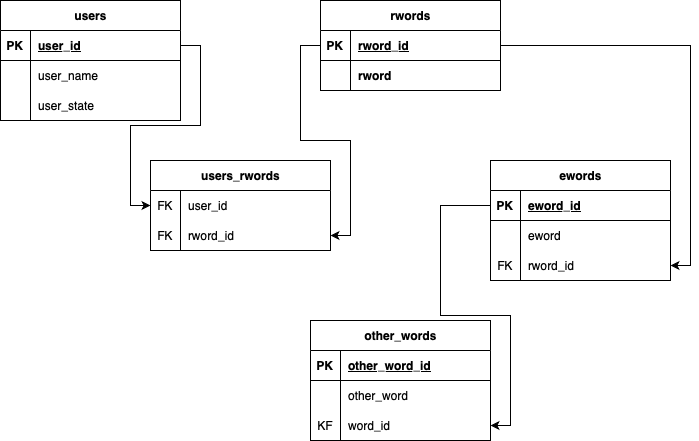

The diagram above was exported from draw.io. Its source (the exported page's mxGraphModel, read from the mxfile embedded in the PNG):
<mxGraphModel dx="780" dy="552" grid="1" gridSize="10" guides="1" tooltips="1" connect="1" arrows="1" fold="1" page="1" pageScale="1" pageWidth="827" pageHeight="1169" math="0" shadow="0">
  <root>
    <mxCell id="0" />
    <mxCell id="1" parent="0" />
    <mxCell id="NLA_xvmlM3zPtJsfjqIm-1" value="rwords" style="shape=table;startSize=30;container=1;collapsible=1;childLayout=tableLayout;fixedRows=1;rowLines=0;fontStyle=1;align=center;resizeLast=1;html=1;" vertex="1" parent="1">
      <mxGeometry x="440" y="80" width="180" height="90" as="geometry" />
    </mxCell>
    <mxCell id="NLA_xvmlM3zPtJsfjqIm-2" value="" style="shape=tableRow;horizontal=0;startSize=0;swimlaneHead=0;swimlaneBody=0;fillColor=none;collapsible=0;dropTarget=0;points=[[0,0.5],[1,0.5]];portConstraint=eastwest;top=0;left=0;right=0;bottom=1;" vertex="1" parent="NLA_xvmlM3zPtJsfjqIm-1">
      <mxGeometry y="30" width="180" height="30" as="geometry" />
    </mxCell>
    <mxCell id="NLA_xvmlM3zPtJsfjqIm-3" value="PK" style="shape=partialRectangle;connectable=0;fillColor=none;top=0;left=0;bottom=0;right=0;fontStyle=1;overflow=hidden;whiteSpace=wrap;html=1;" vertex="1" parent="NLA_xvmlM3zPtJsfjqIm-2">
      <mxGeometry width="30" height="30" as="geometry">
        <mxRectangle width="30" height="30" as="alternateBounds" />
      </mxGeometry>
    </mxCell>
    <mxCell id="NLA_xvmlM3zPtJsfjqIm-4" value="&lt;span style=&quot;text-align: center; white-space: nowrap; text-decoration: none;&quot;&gt;rword&lt;/span&gt;_id" style="shape=partialRectangle;connectable=0;fillColor=none;top=0;left=0;bottom=0;right=0;align=left;spacingLeft=6;fontStyle=5;overflow=hidden;whiteSpace=wrap;html=1;" vertex="1" parent="NLA_xvmlM3zPtJsfjqIm-2">
      <mxGeometry x="30" width="150" height="30" as="geometry">
        <mxRectangle width="150" height="30" as="alternateBounds" />
      </mxGeometry>
    </mxCell>
    <mxCell id="NLA_xvmlM3zPtJsfjqIm-5" value="" style="shape=tableRow;horizontal=0;startSize=0;swimlaneHead=0;swimlaneBody=0;fillColor=none;collapsible=0;dropTarget=0;points=[[0,0.5],[1,0.5]];portConstraint=eastwest;top=0;left=0;right=0;bottom=0;" vertex="1" parent="NLA_xvmlM3zPtJsfjqIm-1">
      <mxGeometry y="60" width="180" height="30" as="geometry" />
    </mxCell>
    <mxCell id="NLA_xvmlM3zPtJsfjqIm-6" value="" style="shape=partialRectangle;connectable=0;fillColor=none;top=0;left=0;bottom=0;right=0;editable=1;overflow=hidden;whiteSpace=wrap;html=1;" vertex="1" parent="NLA_xvmlM3zPtJsfjqIm-5">
      <mxGeometry width="30" height="30" as="geometry">
        <mxRectangle width="30" height="30" as="alternateBounds" />
      </mxGeometry>
    </mxCell>
    <mxCell id="NLA_xvmlM3zPtJsfjqIm-7" value="&lt;span style=&quot;font-weight: 700; text-align: center; white-space: nowrap;&quot;&gt;rword&lt;/span&gt;" style="shape=partialRectangle;connectable=0;fillColor=none;top=0;left=0;bottom=0;right=0;align=left;spacingLeft=6;overflow=hidden;whiteSpace=wrap;html=1;" vertex="1" parent="NLA_xvmlM3zPtJsfjqIm-5">
      <mxGeometry x="30" width="150" height="30" as="geometry">
        <mxRectangle width="150" height="30" as="alternateBounds" />
      </mxGeometry>
    </mxCell>
    <mxCell id="NLA_xvmlM3zPtJsfjqIm-14" value="users" style="shape=table;startSize=30;container=1;collapsible=1;childLayout=tableLayout;fixedRows=1;rowLines=0;fontStyle=1;align=center;resizeLast=1;html=1;" vertex="1" parent="1">
      <mxGeometry x="120" y="80" width="180" height="120" as="geometry" />
    </mxCell>
    <mxCell id="NLA_xvmlM3zPtJsfjqIm-15" value="" style="shape=tableRow;horizontal=0;startSize=0;swimlaneHead=0;swimlaneBody=0;fillColor=none;collapsible=0;dropTarget=0;points=[[0,0.5],[1,0.5]];portConstraint=eastwest;top=0;left=0;right=0;bottom=1;" vertex="1" parent="NLA_xvmlM3zPtJsfjqIm-14">
      <mxGeometry y="30" width="180" height="30" as="geometry" />
    </mxCell>
    <mxCell id="NLA_xvmlM3zPtJsfjqIm-16" value="PK" style="shape=partialRectangle;connectable=0;fillColor=none;top=0;left=0;bottom=0;right=0;fontStyle=1;overflow=hidden;whiteSpace=wrap;html=1;" vertex="1" parent="NLA_xvmlM3zPtJsfjqIm-15">
      <mxGeometry width="30" height="30" as="geometry">
        <mxRectangle width="30" height="30" as="alternateBounds" />
      </mxGeometry>
    </mxCell>
    <mxCell id="NLA_xvmlM3zPtJsfjqIm-17" value="user_id" style="shape=partialRectangle;connectable=0;fillColor=none;top=0;left=0;bottom=0;right=0;align=left;spacingLeft=6;fontStyle=5;overflow=hidden;whiteSpace=wrap;html=1;" vertex="1" parent="NLA_xvmlM3zPtJsfjqIm-15">
      <mxGeometry x="30" width="150" height="30" as="geometry">
        <mxRectangle width="150" height="30" as="alternateBounds" />
      </mxGeometry>
    </mxCell>
    <mxCell id="NLA_xvmlM3zPtJsfjqIm-18" value="" style="shape=tableRow;horizontal=0;startSize=0;swimlaneHead=0;swimlaneBody=0;fillColor=none;collapsible=0;dropTarget=0;points=[[0,0.5],[1,0.5]];portConstraint=eastwest;top=0;left=0;right=0;bottom=0;" vertex="1" parent="NLA_xvmlM3zPtJsfjqIm-14">
      <mxGeometry y="60" width="180" height="30" as="geometry" />
    </mxCell>
    <mxCell id="NLA_xvmlM3zPtJsfjqIm-19" value="" style="shape=partialRectangle;connectable=0;fillColor=none;top=0;left=0;bottom=0;right=0;editable=1;overflow=hidden;whiteSpace=wrap;html=1;" vertex="1" parent="NLA_xvmlM3zPtJsfjqIm-18">
      <mxGeometry width="30" height="30" as="geometry">
        <mxRectangle width="30" height="30" as="alternateBounds" />
      </mxGeometry>
    </mxCell>
    <mxCell id="NLA_xvmlM3zPtJsfjqIm-20" value="user_name" style="shape=partialRectangle;connectable=0;fillColor=none;top=0;left=0;bottom=0;right=0;align=left;spacingLeft=6;overflow=hidden;whiteSpace=wrap;html=1;" vertex="1" parent="NLA_xvmlM3zPtJsfjqIm-18">
      <mxGeometry x="30" width="150" height="30" as="geometry">
        <mxRectangle width="150" height="30" as="alternateBounds" />
      </mxGeometry>
    </mxCell>
    <mxCell id="NLA_xvmlM3zPtJsfjqIm-111" style="shape=tableRow;horizontal=0;startSize=0;swimlaneHead=0;swimlaneBody=0;fillColor=none;collapsible=0;dropTarget=0;points=[[0,0.5],[1,0.5]];portConstraint=eastwest;top=0;left=0;right=0;bottom=0;" vertex="1" parent="NLA_xvmlM3zPtJsfjqIm-14">
      <mxGeometry y="90" width="180" height="30" as="geometry" />
    </mxCell>
    <mxCell id="NLA_xvmlM3zPtJsfjqIm-112" style="shape=partialRectangle;connectable=0;fillColor=none;top=0;left=0;bottom=0;right=0;editable=1;overflow=hidden;whiteSpace=wrap;html=1;" vertex="1" parent="NLA_xvmlM3zPtJsfjqIm-111">
      <mxGeometry width="30" height="30" as="geometry">
        <mxRectangle width="30" height="30" as="alternateBounds" />
      </mxGeometry>
    </mxCell>
    <mxCell id="NLA_xvmlM3zPtJsfjqIm-113" value="user_state" style="shape=partialRectangle;connectable=0;fillColor=none;top=0;left=0;bottom=0;right=0;align=left;spacingLeft=6;overflow=hidden;whiteSpace=wrap;html=1;" vertex="1" parent="NLA_xvmlM3zPtJsfjqIm-111">
      <mxGeometry x="30" width="150" height="30" as="geometry">
        <mxRectangle width="150" height="30" as="alternateBounds" />
      </mxGeometry>
    </mxCell>
    <mxCell id="NLA_xvmlM3zPtJsfjqIm-40" value="users_rwords" style="shape=table;startSize=30;container=1;collapsible=1;childLayout=tableLayout;fixedRows=1;rowLines=0;fontStyle=1;align=center;resizeLast=1;html=1;" vertex="1" parent="1">
      <mxGeometry x="270" y="240" width="180" height="90" as="geometry" />
    </mxCell>
    <mxCell id="NLA_xvmlM3zPtJsfjqIm-44" value="" style="shape=tableRow;horizontal=0;startSize=0;swimlaneHead=0;swimlaneBody=0;fillColor=none;collapsible=0;dropTarget=0;points=[[0,0.5],[1,0.5]];portConstraint=eastwest;top=0;left=0;right=0;bottom=0;" vertex="1" parent="NLA_xvmlM3zPtJsfjqIm-40">
      <mxGeometry y="30" width="180" height="30" as="geometry" />
    </mxCell>
    <mxCell id="NLA_xvmlM3zPtJsfjqIm-45" value="FK" style="shape=partialRectangle;connectable=0;fillColor=none;top=0;left=0;bottom=0;right=0;editable=1;overflow=hidden;whiteSpace=wrap;html=1;" vertex="1" parent="NLA_xvmlM3zPtJsfjqIm-44">
      <mxGeometry width="30" height="30" as="geometry">
        <mxRectangle width="30" height="30" as="alternateBounds" />
      </mxGeometry>
    </mxCell>
    <mxCell id="NLA_xvmlM3zPtJsfjqIm-46" value="user_id" style="shape=partialRectangle;connectable=0;fillColor=none;top=0;left=0;bottom=0;right=0;align=left;spacingLeft=6;overflow=hidden;whiteSpace=wrap;html=1;" vertex="1" parent="NLA_xvmlM3zPtJsfjqIm-44">
      <mxGeometry x="30" width="150" height="30" as="geometry">
        <mxRectangle width="150" height="30" as="alternateBounds" />
      </mxGeometry>
    </mxCell>
    <mxCell id="NLA_xvmlM3zPtJsfjqIm-47" value="" style="shape=tableRow;horizontal=0;startSize=0;swimlaneHead=0;swimlaneBody=0;fillColor=none;collapsible=0;dropTarget=0;points=[[0,0.5],[1,0.5]];portConstraint=eastwest;top=0;left=0;right=0;bottom=0;" vertex="1" parent="NLA_xvmlM3zPtJsfjqIm-40">
      <mxGeometry y="60" width="180" height="30" as="geometry" />
    </mxCell>
    <mxCell id="NLA_xvmlM3zPtJsfjqIm-48" value="FK" style="shape=partialRectangle;connectable=0;fillColor=none;top=0;left=0;bottom=0;right=0;editable=1;overflow=hidden;whiteSpace=wrap;html=1;" vertex="1" parent="NLA_xvmlM3zPtJsfjqIm-47">
      <mxGeometry width="30" height="30" as="geometry">
        <mxRectangle width="30" height="30" as="alternateBounds" />
      </mxGeometry>
    </mxCell>
    <mxCell id="NLA_xvmlM3zPtJsfjqIm-49" value="rword_id" style="shape=partialRectangle;connectable=0;fillColor=none;top=0;left=0;bottom=0;right=0;align=left;spacingLeft=6;overflow=hidden;whiteSpace=wrap;html=1;" vertex="1" parent="NLA_xvmlM3zPtJsfjqIm-47">
      <mxGeometry x="30" width="150" height="30" as="geometry">
        <mxRectangle width="150" height="30" as="alternateBounds" />
      </mxGeometry>
    </mxCell>
    <mxCell id="NLA_xvmlM3zPtJsfjqIm-53" style="edgeStyle=orthogonalEdgeStyle;rounded=0;orthogonalLoop=1;jettySize=auto;html=1;entryX=1;entryY=0.5;entryDx=0;entryDy=0;" edge="1" parent="1" source="NLA_xvmlM3zPtJsfjqIm-2" target="NLA_xvmlM3zPtJsfjqIm-47">
      <mxGeometry relative="1" as="geometry" />
    </mxCell>
    <mxCell id="NLA_xvmlM3zPtJsfjqIm-55" value="ewords" style="shape=table;startSize=30;container=1;collapsible=1;childLayout=tableLayout;fixedRows=1;rowLines=0;fontStyle=1;align=center;resizeLast=1;html=1;" vertex="1" parent="1">
      <mxGeometry x="610" y="240" width="180" height="120" as="geometry" />
    </mxCell>
    <mxCell id="NLA_xvmlM3zPtJsfjqIm-56" value="" style="shape=tableRow;horizontal=0;startSize=0;swimlaneHead=0;swimlaneBody=0;fillColor=none;collapsible=0;dropTarget=0;points=[[0,0.5],[1,0.5]];portConstraint=eastwest;top=0;left=0;right=0;bottom=1;" vertex="1" parent="NLA_xvmlM3zPtJsfjqIm-55">
      <mxGeometry y="30" width="180" height="30" as="geometry" />
    </mxCell>
    <mxCell id="NLA_xvmlM3zPtJsfjqIm-57" value="PK" style="shape=partialRectangle;connectable=0;fillColor=none;top=0;left=0;bottom=0;right=0;fontStyle=1;overflow=hidden;whiteSpace=wrap;html=1;" vertex="1" parent="NLA_xvmlM3zPtJsfjqIm-56">
      <mxGeometry width="30" height="30" as="geometry">
        <mxRectangle width="30" height="30" as="alternateBounds" />
      </mxGeometry>
    </mxCell>
    <mxCell id="NLA_xvmlM3zPtJsfjqIm-58" value="&lt;span style=&quot;text-align: center; white-space: nowrap; text-decoration: none;&quot;&gt;eword_id&lt;/span&gt;" style="shape=partialRectangle;connectable=0;fillColor=none;top=0;left=0;bottom=0;right=0;align=left;spacingLeft=6;fontStyle=5;overflow=hidden;whiteSpace=wrap;html=1;" vertex="1" parent="NLA_xvmlM3zPtJsfjqIm-56">
      <mxGeometry x="30" width="150" height="30" as="geometry">
        <mxRectangle width="150" height="30" as="alternateBounds" />
      </mxGeometry>
    </mxCell>
    <mxCell id="NLA_xvmlM3zPtJsfjqIm-65" value="" style="shape=tableRow;horizontal=0;startSize=0;swimlaneHead=0;swimlaneBody=0;fillColor=none;collapsible=0;dropTarget=0;points=[[0,0.5],[1,0.5]];portConstraint=eastwest;top=0;left=0;right=0;bottom=0;" vertex="1" parent="NLA_xvmlM3zPtJsfjqIm-55">
      <mxGeometry y="60" width="180" height="30" as="geometry" />
    </mxCell>
    <mxCell id="NLA_xvmlM3zPtJsfjqIm-66" value="" style="shape=partialRectangle;connectable=0;fillColor=none;top=0;left=0;bottom=0;right=0;editable=1;overflow=hidden;whiteSpace=wrap;html=1;" vertex="1" parent="NLA_xvmlM3zPtJsfjqIm-65">
      <mxGeometry width="30" height="30" as="geometry">
        <mxRectangle width="30" height="30" as="alternateBounds" />
      </mxGeometry>
    </mxCell>
    <mxCell id="NLA_xvmlM3zPtJsfjqIm-67" value="eword" style="shape=partialRectangle;connectable=0;fillColor=none;top=0;left=0;bottom=0;right=0;align=left;spacingLeft=6;overflow=hidden;whiteSpace=wrap;html=1;" vertex="1" parent="NLA_xvmlM3zPtJsfjqIm-65">
      <mxGeometry x="30" width="150" height="30" as="geometry">
        <mxRectangle width="150" height="30" as="alternateBounds" />
      </mxGeometry>
    </mxCell>
    <mxCell id="NLA_xvmlM3zPtJsfjqIm-74" style="shape=tableRow;horizontal=0;startSize=0;swimlaneHead=0;swimlaneBody=0;fillColor=none;collapsible=0;dropTarget=0;points=[[0,0.5],[1,0.5]];portConstraint=eastwest;top=0;left=0;right=0;bottom=0;" vertex="1" parent="NLA_xvmlM3zPtJsfjqIm-55">
      <mxGeometry y="90" width="180" height="30" as="geometry" />
    </mxCell>
    <mxCell id="NLA_xvmlM3zPtJsfjqIm-75" value="FK" style="shape=partialRectangle;connectable=0;fillColor=none;top=0;left=0;bottom=0;right=0;editable=1;overflow=hidden;whiteSpace=wrap;html=1;" vertex="1" parent="NLA_xvmlM3zPtJsfjqIm-74">
      <mxGeometry width="30" height="30" as="geometry">
        <mxRectangle width="30" height="30" as="alternateBounds" />
      </mxGeometry>
    </mxCell>
    <mxCell id="NLA_xvmlM3zPtJsfjqIm-76" value="rword_id" style="shape=partialRectangle;connectable=0;fillColor=none;top=0;left=0;bottom=0;right=0;align=left;spacingLeft=6;overflow=hidden;whiteSpace=wrap;html=1;" vertex="1" parent="NLA_xvmlM3zPtJsfjqIm-74">
      <mxGeometry x="30" width="150" height="30" as="geometry">
        <mxRectangle width="150" height="30" as="alternateBounds" />
      </mxGeometry>
    </mxCell>
    <mxCell id="NLA_xvmlM3zPtJsfjqIm-72" style="edgeStyle=orthogonalEdgeStyle;rounded=0;orthogonalLoop=1;jettySize=auto;html=1;entryX=0;entryY=0.5;entryDx=0;entryDy=0;" edge="1" parent="1" source="NLA_xvmlM3zPtJsfjqIm-15" target="NLA_xvmlM3zPtJsfjqIm-44">
      <mxGeometry relative="1" as="geometry" />
    </mxCell>
    <mxCell id="NLA_xvmlM3zPtJsfjqIm-78" value="other_words" style="shape=table;startSize=30;container=1;collapsible=1;childLayout=tableLayout;fixedRows=1;rowLines=0;fontStyle=1;align=center;resizeLast=1;html=1;" vertex="1" parent="1">
      <mxGeometry x="430" y="400" width="180" height="120" as="geometry" />
    </mxCell>
    <mxCell id="NLA_xvmlM3zPtJsfjqIm-79" value="" style="shape=tableRow;horizontal=0;startSize=0;swimlaneHead=0;swimlaneBody=0;fillColor=none;collapsible=0;dropTarget=0;points=[[0,0.5],[1,0.5]];portConstraint=eastwest;top=0;left=0;right=0;bottom=1;" vertex="1" parent="NLA_xvmlM3zPtJsfjqIm-78">
      <mxGeometry y="30" width="180" height="30" as="geometry" />
    </mxCell>
    <mxCell id="NLA_xvmlM3zPtJsfjqIm-80" value="PK" style="shape=partialRectangle;connectable=0;fillColor=none;top=0;left=0;bottom=0;right=0;fontStyle=1;overflow=hidden;whiteSpace=wrap;html=1;" vertex="1" parent="NLA_xvmlM3zPtJsfjqIm-79">
      <mxGeometry width="30" height="30" as="geometry">
        <mxRectangle width="30" height="30" as="alternateBounds" />
      </mxGeometry>
    </mxCell>
    <mxCell id="NLA_xvmlM3zPtJsfjqIm-81" value="other_word_id" style="shape=partialRectangle;connectable=0;fillColor=none;top=0;left=0;bottom=0;right=0;align=left;spacingLeft=6;fontStyle=5;overflow=hidden;whiteSpace=wrap;html=1;" vertex="1" parent="NLA_xvmlM3zPtJsfjqIm-79">
      <mxGeometry x="30" width="150" height="30" as="geometry">
        <mxRectangle width="150" height="30" as="alternateBounds" />
      </mxGeometry>
    </mxCell>
    <mxCell id="NLA_xvmlM3zPtJsfjqIm-82" value="" style="shape=tableRow;horizontal=0;startSize=0;swimlaneHead=0;swimlaneBody=0;fillColor=none;collapsible=0;dropTarget=0;points=[[0,0.5],[1,0.5]];portConstraint=eastwest;top=0;left=0;right=0;bottom=0;" vertex="1" parent="NLA_xvmlM3zPtJsfjqIm-78">
      <mxGeometry y="60" width="180" height="30" as="geometry" />
    </mxCell>
    <mxCell id="NLA_xvmlM3zPtJsfjqIm-83" value="" style="shape=partialRectangle;connectable=0;fillColor=none;top=0;left=0;bottom=0;right=0;editable=1;overflow=hidden;whiteSpace=wrap;html=1;" vertex="1" parent="NLA_xvmlM3zPtJsfjqIm-82">
      <mxGeometry width="30" height="30" as="geometry">
        <mxRectangle width="30" height="30" as="alternateBounds" />
      </mxGeometry>
    </mxCell>
    <mxCell id="NLA_xvmlM3zPtJsfjqIm-84" value="other_word" style="shape=partialRectangle;connectable=0;fillColor=none;top=0;left=0;bottom=0;right=0;align=left;spacingLeft=6;overflow=hidden;whiteSpace=wrap;html=1;" vertex="1" parent="NLA_xvmlM3zPtJsfjqIm-82">
      <mxGeometry x="30" width="150" height="30" as="geometry">
        <mxRectangle width="150" height="30" as="alternateBounds" />
      </mxGeometry>
    </mxCell>
    <mxCell id="NLA_xvmlM3zPtJsfjqIm-85" value="" style="shape=tableRow;horizontal=0;startSize=0;swimlaneHead=0;swimlaneBody=0;fillColor=none;collapsible=0;dropTarget=0;points=[[0,0.5],[1,0.5]];portConstraint=eastwest;top=0;left=0;right=0;bottom=0;" vertex="1" parent="NLA_xvmlM3zPtJsfjqIm-78">
      <mxGeometry y="90" width="180" height="30" as="geometry" />
    </mxCell>
    <mxCell id="NLA_xvmlM3zPtJsfjqIm-86" value="KF" style="shape=partialRectangle;connectable=0;fillColor=none;top=0;left=0;bottom=0;right=0;editable=1;overflow=hidden;whiteSpace=wrap;html=1;" vertex="1" parent="NLA_xvmlM3zPtJsfjqIm-85">
      <mxGeometry width="30" height="30" as="geometry">
        <mxRectangle width="30" height="30" as="alternateBounds" />
      </mxGeometry>
    </mxCell>
    <mxCell id="NLA_xvmlM3zPtJsfjqIm-87" value="word_id" style="shape=partialRectangle;connectable=0;fillColor=none;top=0;left=0;bottom=0;right=0;align=left;spacingLeft=6;overflow=hidden;whiteSpace=wrap;html=1;" vertex="1" parent="NLA_xvmlM3zPtJsfjqIm-85">
      <mxGeometry x="30" width="150" height="30" as="geometry">
        <mxRectangle width="150" height="30" as="alternateBounds" />
      </mxGeometry>
    </mxCell>
    <mxCell id="NLA_xvmlM3zPtJsfjqIm-92" style="edgeStyle=orthogonalEdgeStyle;rounded=0;orthogonalLoop=1;jettySize=auto;html=1;entryX=1;entryY=0.5;entryDx=0;entryDy=0;" edge="1" parent="1" source="NLA_xvmlM3zPtJsfjqIm-56" target="NLA_xvmlM3zPtJsfjqIm-85">
      <mxGeometry relative="1" as="geometry">
        <Array as="points">
          <mxPoint x="560" y="285" />
          <mxPoint x="560" y="395" />
          <mxPoint x="630" y="395" />
          <mxPoint x="630" y="505" />
        </Array>
      </mxGeometry>
    </mxCell>
    <mxCell id="NLA_xvmlM3zPtJsfjqIm-110" style="edgeStyle=orthogonalEdgeStyle;rounded=0;orthogonalLoop=1;jettySize=auto;html=1;entryX=1;entryY=0.5;entryDx=0;entryDy=0;" edge="1" parent="1" source="NLA_xvmlM3zPtJsfjqIm-2" target="NLA_xvmlM3zPtJsfjqIm-74">
      <mxGeometry relative="1" as="geometry" />
    </mxCell>
  </root>
</mxGraphModel>